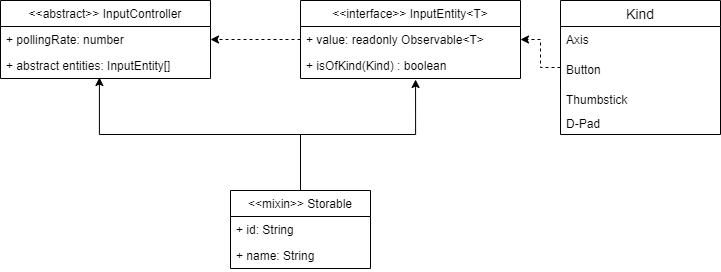

The diagram above was exported from draw.io. Its source (the exported page's mxGraphModel, read from the mxfile embedded in the PNG):
<mxGraphModel dx="910" dy="768" grid="1" gridSize="10" guides="1" tooltips="1" connect="1" arrows="1" fold="1" page="1" pageScale="1" pageWidth="827" pageHeight="1169" math="0" shadow="0">
  <root>
    <mxCell id="0" />
    <mxCell id="1" parent="0" />
    <mxCell id="2" value="&lt;&lt;abstract&gt;&gt; InputController" style="swimlane;fontStyle=0;childLayout=stackLayout;horizontal=1;startSize=26;fillColor=none;horizontalStack=0;resizeParent=1;resizeParentMax=0;resizeLast=0;collapsible=1;marginBottom=0;" vertex="1" parent="1">
      <mxGeometry x="50" y="330" width="210" height="78" as="geometry" />
    </mxCell>
    <mxCell id="3" value="+ pollingRate: number&#10;" style="text;strokeColor=none;fillColor=none;align=left;verticalAlign=top;spacingLeft=4;spacingRight=4;overflow=hidden;rotatable=0;points=[[0,0.5],[1,0.5]];portConstraint=eastwest;" vertex="1" parent="2">
      <mxGeometry y="26" width="210" height="26" as="geometry" />
    </mxCell>
    <mxCell id="4" value="+ abstract entities: InputEntity[]" style="text;strokeColor=none;fillColor=none;align=left;verticalAlign=top;spacingLeft=4;spacingRight=4;overflow=hidden;rotatable=0;points=[[0,0.5],[1,0.5]];portConstraint=eastwest;" vertex="1" parent="2">
      <mxGeometry y="52" width="210" height="26" as="geometry" />
    </mxCell>
    <mxCell id="10" style="edgeStyle=orthogonalEdgeStyle;rounded=0;orthogonalLoop=1;jettySize=auto;html=1;entryX=0.471;entryY=0.962;entryDx=0;entryDy=0;entryPerimeter=0;" edge="1" parent="1" source="6" target="4">
      <mxGeometry relative="1" as="geometry">
        <mxPoint x="191.96000000000004" y="433.01199999999994" as="targetPoint" />
      </mxGeometry>
    </mxCell>
    <mxCell id="16" style="edgeStyle=orthogonalEdgeStyle;rounded=0;orthogonalLoop=1;jettySize=auto;html=1;entryX=0.523;entryY=1.038;entryDx=0;entryDy=0;entryPerimeter=0;" edge="1" parent="1" source="6" target="14">
      <mxGeometry relative="1" as="geometry" />
    </mxCell>
    <mxCell id="6" value="&lt;&lt;mixin&gt;&gt; Storable" style="swimlane;fontStyle=0;childLayout=stackLayout;horizontal=1;startSize=26;fillColor=none;horizontalStack=0;resizeParent=1;resizeParentMax=0;resizeLast=0;collapsible=1;marginBottom=0;" vertex="1" parent="1">
      <mxGeometry x="280" y="520" width="140" height="78" as="geometry" />
    </mxCell>
    <mxCell id="7" value="+ id: String" style="text;strokeColor=none;fillColor=none;align=left;verticalAlign=top;spacingLeft=4;spacingRight=4;overflow=hidden;rotatable=0;points=[[0,0.5],[1,0.5]];portConstraint=eastwest;" vertex="1" parent="6">
      <mxGeometry y="26" width="140" height="26" as="geometry" />
    </mxCell>
    <mxCell id="8" value="+ name: String" style="text;strokeColor=none;fillColor=none;align=left;verticalAlign=top;spacingLeft=4;spacingRight=4;overflow=hidden;rotatable=0;points=[[0,0.5],[1,0.5]];portConstraint=eastwest;" vertex="1" parent="6">
      <mxGeometry y="52" width="140" height="26" as="geometry" />
    </mxCell>
    <mxCell id="15" style="edgeStyle=orthogonalEdgeStyle;rounded=0;orthogonalLoop=1;jettySize=auto;html=1;entryX=1;entryY=0.5;entryDx=0;entryDy=0;dashed=1;" edge="1" parent="1" source="11" target="3">
      <mxGeometry relative="1" as="geometry" />
    </mxCell>
    <mxCell id="11" value="&lt;&lt;interface&gt;&gt; InputEntity&lt;T&gt;" style="swimlane;fontStyle=0;childLayout=stackLayout;horizontal=1;startSize=26;fillColor=none;horizontalStack=0;resizeParent=1;resizeParentMax=0;resizeLast=0;collapsible=1;marginBottom=0;" vertex="1" parent="1">
      <mxGeometry x="350" y="330" width="220" height="78" as="geometry" />
    </mxCell>
    <mxCell id="13" value="+ value: readonly Observable&lt;T&gt;" style="text;strokeColor=none;fillColor=none;align=left;verticalAlign=top;spacingLeft=4;spacingRight=4;overflow=hidden;rotatable=0;points=[[0,0.5],[1,0.5]];portConstraint=eastwest;" vertex="1" parent="11">
      <mxGeometry y="26" width="220" height="26" as="geometry" />
    </mxCell>
    <mxCell id="14" value="+ isOfKind(Kind) : boolean" style="text;strokeColor=none;fillColor=none;align=left;verticalAlign=top;spacingLeft=4;spacingRight=4;overflow=hidden;rotatable=0;points=[[0,0.5],[1,0.5]];portConstraint=eastwest;" vertex="1" parent="11">
      <mxGeometry y="52" width="220" height="26" as="geometry" />
    </mxCell>
    <mxCell id="27" style="edgeStyle=orthogonalEdgeStyle;rounded=0;orthogonalLoop=1;jettySize=auto;html=1;entryX=1;entryY=0.5;entryDx=0;entryDy=0;dashed=1;" edge="1" parent="1" source="17" target="13">
      <mxGeometry relative="1" as="geometry" />
    </mxCell>
    <mxCell id="17" value="Kind" style="swimlane;fontStyle=0;childLayout=stackLayout;horizontal=1;startSize=26;horizontalStack=0;resizeParent=1;resizeParentMax=0;resizeLast=0;collapsible=1;marginBottom=0;align=center;fontSize=14;" vertex="1" parent="1">
      <mxGeometry x="610" y="330" width="160" height="134" as="geometry" />
    </mxCell>
    <mxCell id="18" value="Axis" style="text;strokeColor=none;fillColor=none;spacingLeft=4;spacingRight=4;overflow=hidden;rotatable=0;points=[[0,0.5],[1,0.5]];portConstraint=eastwest;fontSize=12;" vertex="1" parent="17">
      <mxGeometry y="26" width="160" height="30" as="geometry" />
    </mxCell>
    <mxCell id="19" value="Button" style="text;strokeColor=none;fillColor=none;spacingLeft=4;spacingRight=4;overflow=hidden;rotatable=0;points=[[0,0.5],[1,0.5]];portConstraint=eastwest;fontSize=12;" vertex="1" parent="17">
      <mxGeometry y="56" width="160" height="30" as="geometry" />
    </mxCell>
    <mxCell id="20" value="Thumbstick" style="text;strokeColor=none;fillColor=none;spacingLeft=4;spacingRight=4;overflow=hidden;rotatable=0;points=[[0,0.5],[1,0.5]];portConstraint=eastwest;fontSize=12;" vertex="1" parent="17">
      <mxGeometry y="86" width="160" height="24" as="geometry" />
    </mxCell>
    <mxCell id="26" value="D-Pad" style="text;strokeColor=none;fillColor=none;spacingLeft=4;spacingRight=4;overflow=hidden;rotatable=0;points=[[0,0.5],[1,0.5]];portConstraint=eastwest;fontSize=12;" vertex="1" parent="17">
      <mxGeometry y="110" width="160" height="24" as="geometry" />
    </mxCell>
  </root>
</mxGraphModel>